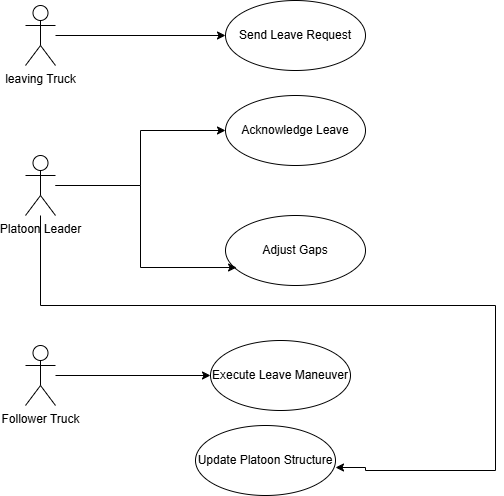

The diagram above was exported from draw.io. Its source (the exported page's mxGraphModel, read from the mxfile embedded in the PNG):
<mxGraphModel dx="1426" dy="777" grid="1" gridSize="10" guides="1" tooltips="1" connect="1" arrows="1" fold="1" page="1" pageScale="1" pageWidth="850" pageHeight="1100" math="0" shadow="0">
  <root>
    <mxCell id="0" />
    <mxCell id="1" parent="0" />
    <mxCell id="5Y9gVrhh-OsOno0mrDO9-21" style="edgeStyle=orthogonalEdgeStyle;rounded=0;orthogonalLoop=1;jettySize=auto;html=1;" edge="1" parent="1" source="5Y9gVrhh-OsOno0mrDO9-1" target="5Y9gVrhh-OsOno0mrDO9-9">
      <mxGeometry relative="1" as="geometry">
        <mxPoint x="140" y="560" as="targetPoint" />
      </mxGeometry>
    </mxCell>
    <mxCell id="5Y9gVrhh-OsOno0mrDO9-1" value="Follower Truck" style="shape=umlActor;verticalLabelPosition=bottom;verticalAlign=top;html=1;" vertex="1" parent="1">
      <mxGeometry x="100" y="410" width="30" height="60" as="geometry" />
    </mxCell>
    <mxCell id="5Y9gVrhh-OsOno0mrDO9-17" style="edgeStyle=orthogonalEdgeStyle;rounded=0;orthogonalLoop=1;jettySize=auto;html=1;" edge="1" parent="1" source="5Y9gVrhh-OsOno0mrDO9-2" target="5Y9gVrhh-OsOno0mrDO9-13">
      <mxGeometry relative="1" as="geometry" />
    </mxCell>
    <mxCell id="5Y9gVrhh-OsOno0mrDO9-2" value="Platoon Leader" style="shape=umlActor;verticalLabelPosition=bottom;verticalAlign=top;html=1;" vertex="1" parent="1">
      <mxGeometry x="100" y="220" width="30" height="60" as="geometry" />
    </mxCell>
    <mxCell id="5Y9gVrhh-OsOno0mrDO9-16" style="edgeStyle=orthogonalEdgeStyle;rounded=0;orthogonalLoop=1;jettySize=auto;html=1;" edge="1" parent="1" source="5Y9gVrhh-OsOno0mrDO9-3" target="5Y9gVrhh-OsOno0mrDO9-14">
      <mxGeometry relative="1" as="geometry" />
    </mxCell>
    <mxCell id="5Y9gVrhh-OsOno0mrDO9-3" value="leaving Truck" style="shape=umlActor;verticalLabelPosition=bottom;verticalAlign=top;html=1;" vertex="1" parent="1">
      <mxGeometry x="100" y="70" width="30" height="60" as="geometry" />
    </mxCell>
    <mxCell id="5Y9gVrhh-OsOno0mrDO9-9" value="Execute Leave Maneuver" style="ellipse;whiteSpace=wrap;html=1;" vertex="1" parent="1">
      <mxGeometry x="285" y="405" width="140" height="70" as="geometry" />
    </mxCell>
    <mxCell id="5Y9gVrhh-OsOno0mrDO9-10" value="Update Platoon Structure" style="ellipse;whiteSpace=wrap;html=1;" vertex="1" parent="1">
      <mxGeometry x="270" y="490" width="140" height="70" as="geometry" />
    </mxCell>
    <mxCell id="5Y9gVrhh-OsOno0mrDO9-12" value="Adjust Gaps" style="ellipse;whiteSpace=wrap;html=1;" vertex="1" parent="1">
      <mxGeometry x="300" y="280" width="140" height="70" as="geometry" />
    </mxCell>
    <mxCell id="5Y9gVrhh-OsOno0mrDO9-13" value="Acknowledge Leave" style="ellipse;whiteSpace=wrap;html=1;" vertex="1" parent="1">
      <mxGeometry x="300" y="160" width="140" height="70" as="geometry" />
    </mxCell>
    <mxCell id="5Y9gVrhh-OsOno0mrDO9-14" value="Send Leave Request" style="ellipse;whiteSpace=wrap;html=1;" vertex="1" parent="1">
      <mxGeometry x="300" y="65" width="140" height="70" as="geometry" />
    </mxCell>
    <mxCell id="5Y9gVrhh-OsOno0mrDO9-18" style="edgeStyle=orthogonalEdgeStyle;rounded=0;orthogonalLoop=1;jettySize=auto;html=1;entryX=0.079;entryY=0.743;entryDx=0;entryDy=0;entryPerimeter=0;" edge="1" parent="1" source="5Y9gVrhh-OsOno0mrDO9-2" target="5Y9gVrhh-OsOno0mrDO9-12">
      <mxGeometry relative="1" as="geometry" />
    </mxCell>
    <mxCell id="5Y9gVrhh-OsOno0mrDO9-19" style="edgeStyle=orthogonalEdgeStyle;rounded=0;orthogonalLoop=1;jettySize=auto;html=1;entryX=1;entryY=0.6;entryDx=0;entryDy=0;entryPerimeter=0;" edge="1" parent="1" source="5Y9gVrhh-OsOno0mrDO9-2" target="5Y9gVrhh-OsOno0mrDO9-10">
      <mxGeometry relative="1" as="geometry">
        <Array as="points">
          <mxPoint x="115" y="370" />
          <mxPoint x="570" y="370" />
          <mxPoint x="570" y="535" />
          <mxPoint x="440" y="535" />
        </Array>
      </mxGeometry>
    </mxCell>
  </root>
</mxGraphModel>